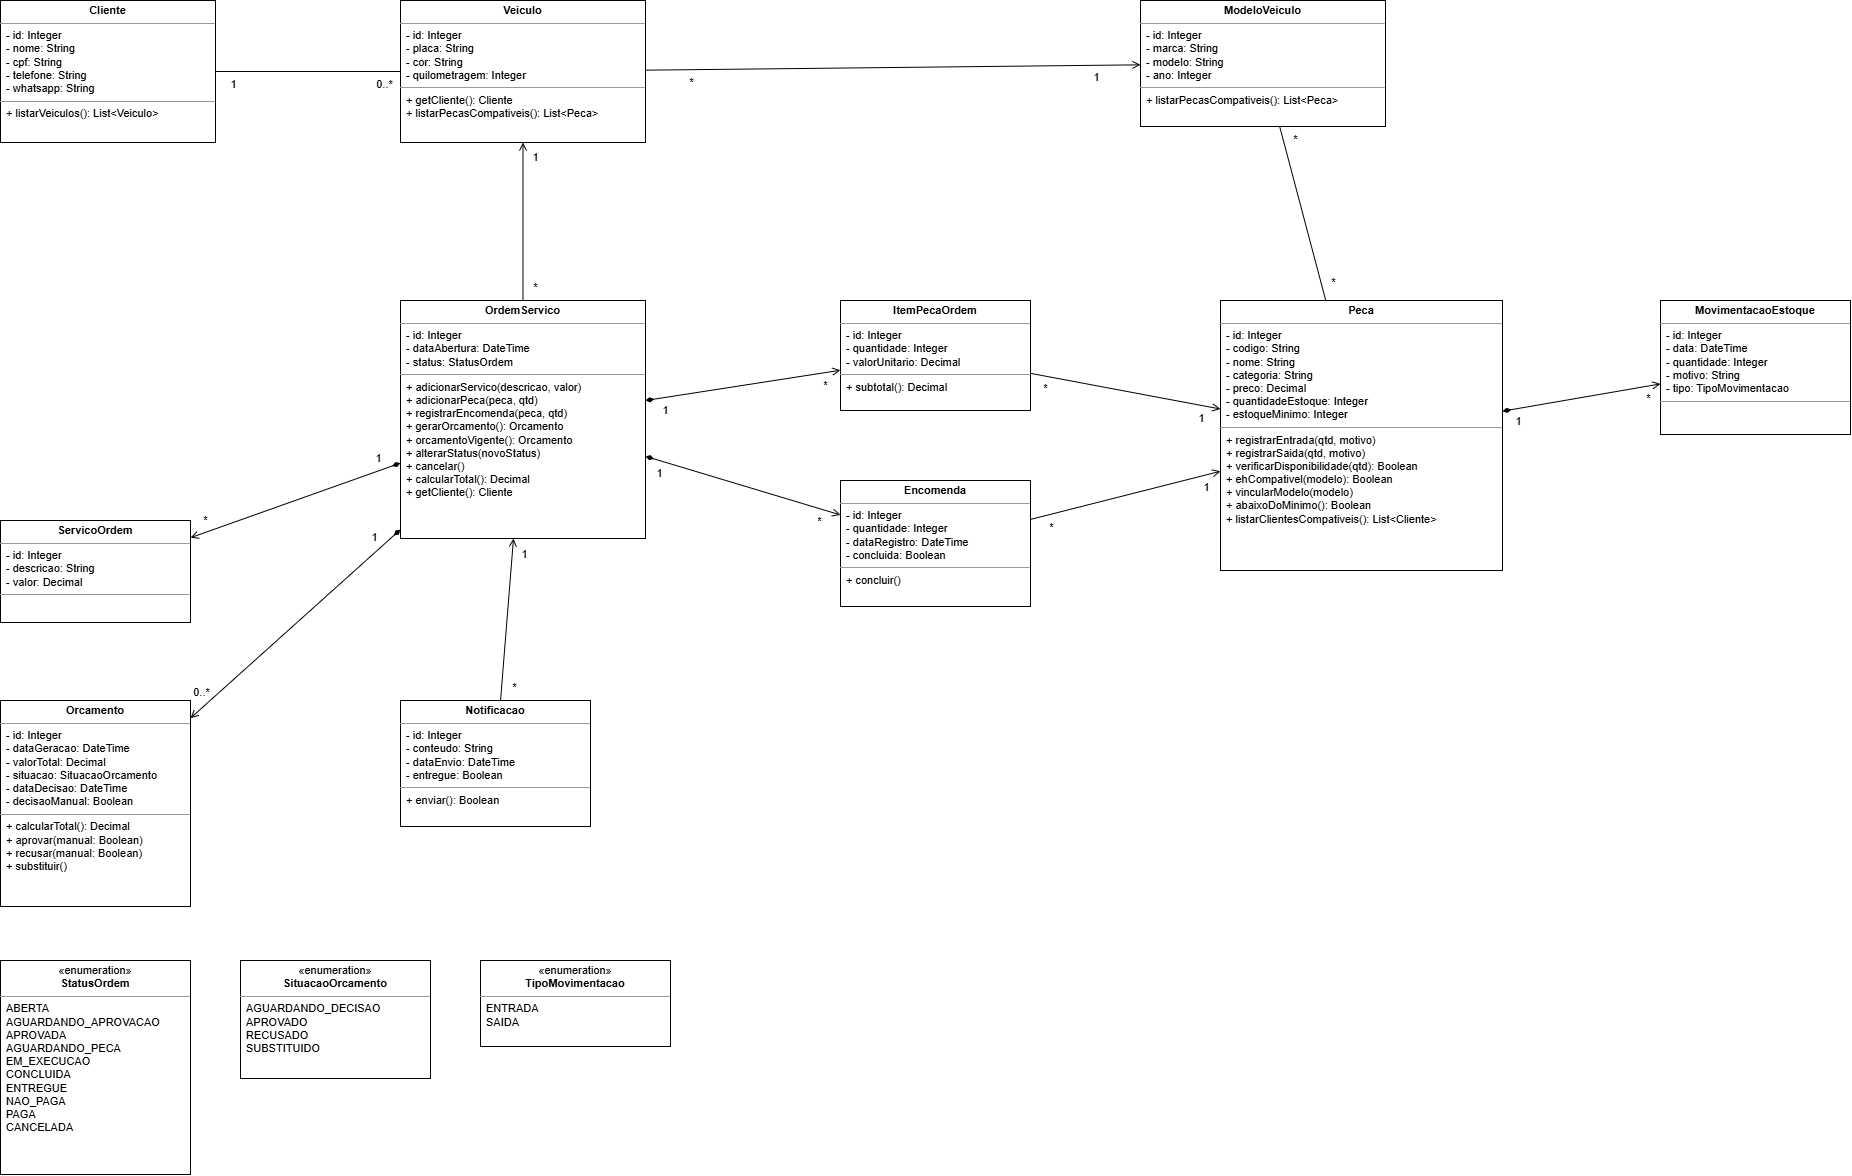

The diagram above was exported from draw.io. Its source (the exported page's mxGraphModel, read from the mxfile embedded in the PNG):
<mxGraphModel dx="1261" dy="570" grid="1" gridSize="10" guides="1" tooltips="1" connect="1" arrows="1" fold="1" page="1" pageScale="1" pageWidth="2000" pageHeight="1300" background="light-dark(#ffffff, #121212)" math="0" shadow="0">
  <root>
    <mxCell id="0" />
    <mxCell id="1" parent="0" />
    <mxCell id="Cliente" parent="1" style="verticalAlign=top;align=left;overflow=fill;fontSize=11;fontFamily=Helvetica;html=1;whiteSpace=wrap;" value="&lt;p style=&quot;margin:0px;margin-top:4px;text-align:center;&quot;&gt;&lt;b&gt;Cliente&lt;/b&gt;&lt;/p&gt;&lt;hr size=&quot;1&quot;/&gt;&lt;p style=&quot;margin:0px;margin-left:6px;&quot;&gt;- id: Integer&lt;br/&gt;- nome: String&lt;br/&gt;- cpf: String&lt;br/&gt;- telefone: String&lt;br/&gt;- whatsapp: String&lt;/p&gt;&lt;hr size=&quot;1&quot;/&gt;&lt;p style=&quot;margin:0px;margin-left:6px;&quot;&gt;+ listarVeiculos(): List&amp;lt;Veiculo&amp;gt;&lt;/p&gt;" vertex="1">
      <mxGeometry height="142" width="215" x="40" y="40" as="geometry" />
    </mxCell>
    <mxCell id="Veiculo" parent="1" style="verticalAlign=top;align=left;overflow=fill;fontSize=11;fontFamily=Helvetica;html=1;whiteSpace=wrap;" value="&lt;p style=&quot;margin:0px;margin-top:4px;text-align:center;&quot;&gt;&lt;b&gt;Veiculo&lt;/b&gt;&lt;/p&gt;&lt;hr size=&quot;1&quot;/&gt;&lt;p style=&quot;margin:0px;margin-left:6px;&quot;&gt;- id: Integer&lt;br/&gt;- placa: String&lt;br/&gt;- cor: String&lt;br/&gt;- quilometragem: Integer&lt;/p&gt;&lt;hr size=&quot;1&quot;/&gt;&lt;p style=&quot;margin:0px;margin-left:6px;&quot;&gt;+ getCliente(): Cliente&lt;br/&gt;+ listarPecasCompativeis(): List&amp;lt;Peca&amp;gt;&lt;/p&gt;" vertex="1">
      <mxGeometry height="142" width="245" x="440" y="40" as="geometry" />
    </mxCell>
    <mxCell id="ModeloVeiculo" parent="1" style="verticalAlign=top;align=left;overflow=fill;fontSize=11;fontFamily=Helvetica;html=1;whiteSpace=wrap;" value="&lt;p style=&quot;margin:0px;margin-top:4px;text-align:center;&quot;&gt;&lt;b&gt;ModeloVeiculo&lt;/b&gt;&lt;/p&gt;&lt;hr size=&quot;1&quot;/&gt;&lt;p style=&quot;margin:0px;margin-left:6px;&quot;&gt;- id: Integer&lt;br/&gt;- marca: String&lt;br/&gt;- modelo: String&lt;br/&gt;- ano: Integer&lt;/p&gt;&lt;hr size=&quot;1&quot;/&gt;&lt;p style=&quot;margin:0px;margin-left:6px;&quot;&gt;+ listarPecasCompativeis(): List&amp;lt;Peca&amp;gt;&lt;/p&gt;" vertex="1">
      <mxGeometry height="126" width="245" x="1180" y="40" as="geometry" />
    </mxCell>
    <mxCell id="OrdemServico" parent="1" style="verticalAlign=top;align=left;overflow=fill;fontSize=11;fontFamily=Helvetica;html=1;whiteSpace=wrap;" value="&lt;p style=&quot;margin:0px;margin-top:4px;text-align:center;&quot;&gt;&lt;b&gt;OrdemServico&lt;/b&gt;&lt;/p&gt;&lt;hr size=&quot;1&quot;/&gt;&lt;p style=&quot;margin:0px;margin-left:6px;&quot;&gt;- id: Integer&lt;br/&gt;- dataAbertura: DateTime&lt;br/&gt;- status: StatusOrdem&lt;/p&gt;&lt;hr size=&quot;1&quot;/&gt;&lt;p style=&quot;margin:0px;margin-left:6px;&quot;&gt;+ adicionarServico(descricao, valor)&lt;br/&gt;+ adicionarPeca(peca, qtd)&lt;br/&gt;+ registrarEncomenda(peca, qtd)&lt;br/&gt;+ gerarOrcamento(): Orcamento&lt;br/&gt;+ orcamentoVigente(): Orcamento&lt;br/&gt;+ alterarStatus(novoStatus)&lt;br/&gt;+ cancelar()&lt;br/&gt;+ calcularTotal(): Decimal&lt;br/&gt;+ getCliente(): Cliente&lt;/p&gt;" vertex="1">
      <mxGeometry height="238" width="245" x="440" y="340" as="geometry" />
    </mxCell>
    <mxCell id="ServicoOrdem" parent="1" style="verticalAlign=top;align=left;overflow=fill;fontSize=11;fontFamily=Helvetica;html=1;whiteSpace=wrap;" value="&lt;p style=&quot;margin:0px;margin-top:4px;text-align:center;&quot;&gt;&lt;b&gt;ServicoOrdem&lt;/b&gt;&lt;/p&gt;&lt;hr size=&quot;1&quot;/&gt;&lt;p style=&quot;margin:0px;margin-left:6px;&quot;&gt;- id: Integer&lt;br/&gt;- descricao: String&lt;br/&gt;- valor: Decimal&lt;/p&gt;&lt;hr size=&quot;1&quot;/&gt;&lt;p style=&quot;margin:0px;margin-left:6px;&quot;&gt;&lt;br/&gt;&lt;/p&gt;" vertex="1">
      <mxGeometry height="102" width="190" x="40" y="560" as="geometry" />
    </mxCell>
    <mxCell id="Orcamento" parent="1" style="verticalAlign=top;align=left;overflow=fill;fontSize=11;fontFamily=Helvetica;html=1;whiteSpace=wrap;" value="&lt;p style=&quot;margin:0px;margin-top:4px;text-align:center;&quot;&gt;&lt;b&gt;Orcamento&lt;/b&gt;&lt;/p&gt;&lt;hr size=&quot;1&quot;/&gt;&lt;p style=&quot;margin:0px;margin-left:6px;&quot;&gt;- id: Integer&lt;br/&gt;- dataGeracao: DateTime&lt;br/&gt;- valorTotal: Decimal&lt;br/&gt;- situacao: SituacaoOrcamento&lt;br/&gt;- dataDecisao: DateTime&lt;br/&gt;- decisaoManual: Boolean&lt;/p&gt;&lt;hr size=&quot;1&quot;/&gt;&lt;p style=&quot;margin:0px;margin-left:6px;&quot;&gt;+ calcularTotal(): Decimal&lt;br/&gt;+ aprovar(manual: Boolean)&lt;br/&gt;+ recusar(manual: Boolean)&lt;br/&gt;+ substituir()&lt;/p&gt;" vertex="1">
      <mxGeometry height="206" width="190" x="40" y="740" as="geometry" />
    </mxCell>
    <mxCell id="Notificacao" parent="1" style="verticalAlign=top;align=left;overflow=fill;fontSize=11;fontFamily=Helvetica;html=1;whiteSpace=wrap;" value="&lt;p style=&quot;margin:0px;margin-top:4px;text-align:center;&quot;&gt;&lt;b&gt;Notificacao&lt;/b&gt;&lt;/p&gt;&lt;hr size=&quot;1&quot;/&gt;&lt;p style=&quot;margin:0px;margin-left:6px;&quot;&gt;- id: Integer&lt;br/&gt;- conteudo: String&lt;br/&gt;- dataEnvio: DateTime&lt;br/&gt;- entregue: Boolean&lt;/p&gt;&lt;hr size=&quot;1&quot;/&gt;&lt;p style=&quot;margin:0px;margin-left:6px;&quot;&gt;+ enviar(): Boolean&lt;/p&gt;" vertex="1">
      <mxGeometry height="126" width="190" x="440" y="740" as="geometry" />
    </mxCell>
    <mxCell id="ItemPecaOrdem" parent="1" style="verticalAlign=top;align=left;overflow=fill;fontSize=11;fontFamily=Helvetica;html=1;whiteSpace=wrap;" value="&lt;p style=&quot;margin:0px;margin-top:4px;text-align:center;&quot;&gt;&lt;b&gt;ItemPecaOrdem&lt;/b&gt;&lt;/p&gt;&lt;hr size=&quot;1&quot;/&gt;&lt;p style=&quot;margin:0px;margin-left:6px;&quot;&gt;- id: Integer&lt;br/&gt;- quantidade: Integer&lt;br/&gt;- valorUnitario: Decimal&lt;/p&gt;&lt;hr size=&quot;1&quot;/&gt;&lt;p style=&quot;margin:0px;margin-left:6px;&quot;&gt;+ subtotal(): Decimal&lt;/p&gt;" vertex="1">
      <mxGeometry height="110" width="190" x="880" y="340" as="geometry" />
    </mxCell>
    <mxCell id="Encomenda" parent="1" style="verticalAlign=top;align=left;overflow=fill;fontSize=11;fontFamily=Helvetica;html=1;whiteSpace=wrap;" value="&lt;p style=&quot;margin:0px;margin-top:4px;text-align:center;&quot;&gt;&lt;b&gt;Encomenda&lt;/b&gt;&lt;/p&gt;&lt;hr size=&quot;1&quot;/&gt;&lt;p style=&quot;margin:0px;margin-left:6px;&quot;&gt;- id: Integer&lt;br/&gt;- quantidade: Integer&lt;br/&gt;- dataRegistro: DateTime&lt;br/&gt;- concluida: Boolean&lt;/p&gt;&lt;hr size=&quot;1&quot;/&gt;&lt;p style=&quot;margin:0px;margin-left:6px;&quot;&gt;+ concluir()&lt;/p&gt;" vertex="1">
      <mxGeometry height="126" width="190" x="880" y="520" as="geometry" />
    </mxCell>
    <mxCell id="Peca" parent="1" style="verticalAlign=top;align=left;overflow=fill;fontSize=11;fontFamily=Helvetica;html=1;whiteSpace=wrap;" value="&lt;p style=&quot;margin:0px;margin-top:4px;text-align:center;&quot;&gt;&lt;b&gt;Peca&lt;/b&gt;&lt;/p&gt;&lt;hr size=&quot;1&quot;/&gt;&lt;p style=&quot;margin:0px;margin-left:6px;&quot;&gt;- id: Integer&lt;br/&gt;- codigo: String&lt;br/&gt;- nome: String&lt;br/&gt;- categoria: String&lt;br/&gt;- preco: Decimal&lt;br/&gt;- quantidadeEstoque: Integer&lt;br/&gt;- estoqueMinimo: Integer&lt;/p&gt;&lt;hr size=&quot;1&quot;/&gt;&lt;p style=&quot;margin:0px;margin-left:6px;&quot;&gt;+ registrarEntrada(qtd, motivo)&lt;br/&gt;+ registrarSaida(qtd, motivo)&lt;br/&gt;+ verificarDisponibilidade(qtd): Boolean&lt;br/&gt;+ ehCompativel(modelo): Boolean&lt;br/&gt;+ vincularModelo(modelo)&lt;br/&gt;+ abaixoDoMinimo(): Boolean&lt;br/&gt;+ listarClientesCompativeis(): List&amp;lt;Cliente&amp;gt;&lt;/p&gt;" vertex="1">
      <mxGeometry height="270" width="282" x="1260" y="340" as="geometry" />
    </mxCell>
    <mxCell id="MovimentacaoEstoque" parent="1" style="verticalAlign=top;align=left;overflow=fill;fontSize=11;fontFamily=Helvetica;html=1;whiteSpace=wrap;" value="&lt;p style=&quot;margin:0px;margin-top:4px;text-align:center;&quot;&gt;&lt;b&gt;MovimentacaoEstoque&lt;/b&gt;&lt;/p&gt;&lt;hr size=&quot;1&quot;/&gt;&lt;p style=&quot;margin:0px;margin-left:6px;&quot;&gt;- id: Integer&lt;br/&gt;- data: DateTime&lt;br/&gt;- quantidade: Integer&lt;br/&gt;- motivo: String&lt;br/&gt;- tipo: TipoMovimentacao&lt;/p&gt;&lt;hr size=&quot;1&quot;/&gt;&lt;p style=&quot;margin:0px;margin-left:6px;&quot;&gt;&lt;br/&gt;&lt;/p&gt;" vertex="1">
      <mxGeometry height="134" width="190" x="1700" y="340" as="geometry" />
    </mxCell>
    <mxCell id="StatusOrdem" parent="1" style="verticalAlign=top;align=left;overflow=fill;fontSize=11;fontFamily=Helvetica;html=1;whiteSpace=wrap;" value="&lt;p style=&quot;margin:0px;margin-top:4px;text-align:center;&quot;&gt;«enumeration»&lt;br/&gt;&lt;b&gt;StatusOrdem&lt;/b&gt;&lt;/p&gt;&lt;hr size=&quot;1&quot;/&gt;&lt;p style=&quot;margin:0px;margin-left:6px;&quot;&gt;ABERTA&lt;br/&gt;AGUARDANDO_APROVACAO&lt;br/&gt;APROVADA&lt;br/&gt;AGUARDANDO_PECA&lt;br/&gt;EM_EXECUCAO&lt;br/&gt;CONCLUIDA&lt;br/&gt;ENTREGUE&lt;br/&gt;NAO_PAGA&lt;br/&gt;PAGA&lt;br/&gt;CANCELADA&lt;/p&gt;" vertex="1">
      <mxGeometry height="214" width="190" x="40" y="1000" as="geometry" />
    </mxCell>
    <mxCell id="SituacaoOrcamento" parent="1" style="verticalAlign=top;align=left;overflow=fill;fontSize=11;fontFamily=Helvetica;html=1;whiteSpace=wrap;" value="&lt;p style=&quot;margin:0px;margin-top:4px;text-align:center;&quot;&gt;«enumeration»&lt;br/&gt;&lt;b&gt;SituacaoOrcamento&lt;/b&gt;&lt;/p&gt;&lt;hr size=&quot;1&quot;/&gt;&lt;p style=&quot;margin:0px;margin-left:6px;&quot;&gt;AGUARDANDO_DECISAO&lt;br/&gt;APROVADO&lt;br/&gt;RECUSADO&lt;br/&gt;SUBSTITUIDO&lt;/p&gt;" vertex="1">
      <mxGeometry height="118" width="190" x="280" y="1000" as="geometry" />
    </mxCell>
    <mxCell id="TipoMovimentacao" parent="1" style="verticalAlign=top;align=left;overflow=fill;fontSize=11;fontFamily=Helvetica;html=1;whiteSpace=wrap;" value="&lt;p style=&quot;margin:0px;margin-top:4px;text-align:center;&quot;&gt;«enumeration»&lt;br/&gt;&lt;b&gt;TipoMovimentacao&lt;/b&gt;&lt;/p&gt;&lt;hr size=&quot;1&quot;/&gt;&lt;p style=&quot;margin:0px;margin-left:6px;&quot;&gt;ENTRADA&lt;br/&gt;SAIDA&lt;/p&gt;" vertex="1">
      <mxGeometry height="86" width="190" x="520" y="1000" as="geometry" />
    </mxCell>
    <mxCell id="r0" edge="1" parent="1" source="Cliente" style="endArrow=none;html=1;rounded=0;fontSize=11;labelBackgroundColor=#ffffff;" target="Veiculo" value="">
      <mxGeometry relative="1" as="geometry" />
    </mxCell>
    <mxCell id="r0_0" connectable="0" parent="r0" style="edgeLabel;html=1;align=center;verticalAlign=middle;resizable=0;points=[];fontSize=11;labelBackgroundColor=#ffffff;" value="1" vertex="1">
      <mxGeometry relative="1" x="-0.82" y="-12" as="geometry">
        <mxPoint as="offset" />
      </mxGeometry>
    </mxCell>
    <mxCell id="r0_1" connectable="0" parent="r0" style="edgeLabel;html=1;align=center;verticalAlign=middle;resizable=0;points=[];fontSize=11;labelBackgroundColor=#ffffff;" value="0..*" vertex="1">
      <mxGeometry relative="1" x="0.82" y="-12" as="geometry">
        <mxPoint as="offset" />
      </mxGeometry>
    </mxCell>
    <mxCell id="r1" edge="1" parent="1" source="Veiculo" style="endArrow=open;endFill=0;html=1;rounded=0;fontSize=11;labelBackgroundColor=#ffffff;" target="ModeloVeiculo" value="">
      <mxGeometry relative="1" as="geometry" />
    </mxCell>
    <mxCell id="r1_0" connectable="0" parent="r1" style="edgeLabel;html=1;align=center;verticalAlign=middle;resizable=0;points=[];fontSize=11;labelBackgroundColor=#ffffff;" value="*" vertex="1">
      <mxGeometry relative="1" x="-0.82" y="-12" as="geometry">
        <mxPoint as="offset" />
      </mxGeometry>
    </mxCell>
    <mxCell id="r1_1" connectable="0" parent="r1" style="edgeLabel;html=1;align=center;verticalAlign=middle;resizable=0;points=[];fontSize=11;labelBackgroundColor=#ffffff;" value="1" vertex="1">
      <mxGeometry relative="1" x="0.82" y="-12" as="geometry">
        <mxPoint as="offset" />
      </mxGeometry>
    </mxCell>
    <mxCell id="r2" edge="1" parent="1" source="Peca" style="endArrow=none;html=1;rounded=0;fontSize=11;labelBackgroundColor=#ffffff;" target="ModeloVeiculo" value="">
      <mxGeometry relative="1" as="geometry" />
    </mxCell>
    <mxCell id="r2_0" connectable="0" parent="r2" style="edgeLabel;html=1;align=center;verticalAlign=middle;resizable=0;points=[];fontSize=11;labelBackgroundColor=#ffffff;" value="*" vertex="1">
      <mxGeometry relative="1" x="-0.82" y="-12" as="geometry">
        <mxPoint as="offset" />
      </mxGeometry>
    </mxCell>
    <mxCell id="r2_1" connectable="0" parent="r2" style="edgeLabel;html=1;align=center;verticalAlign=middle;resizable=0;points=[];fontSize=11;labelBackgroundColor=#ffffff;" value="*" vertex="1">
      <mxGeometry relative="1" x="0.82" y="-12" as="geometry">
        <mxPoint as="offset" />
      </mxGeometry>
    </mxCell>
    <mxCell id="r3" edge="1" parent="1" source="Peca" style="startArrow=diamondThin;startFill=1;endArrow=open;endFill=0;html=1;rounded=0;fontSize=11;labelBackgroundColor=#ffffff;" target="MovimentacaoEstoque" value="">
      <mxGeometry relative="1" as="geometry" />
    </mxCell>
    <mxCell id="r3_0" connectable="0" parent="r3" style="edgeLabel;html=1;align=center;verticalAlign=middle;resizable=0;points=[];fontSize=11;labelBackgroundColor=#ffffff;" value="1" vertex="1">
      <mxGeometry relative="1" x="-0.82" y="-12" as="geometry">
        <mxPoint as="offset" />
      </mxGeometry>
    </mxCell>
    <mxCell id="r3_1" connectable="0" parent="r3" style="edgeLabel;html=1;align=center;verticalAlign=middle;resizable=0;points=[];fontSize=11;labelBackgroundColor=#ffffff;" value="*" vertex="1">
      <mxGeometry relative="1" x="0.82" y="-12" as="geometry">
        <mxPoint as="offset" />
      </mxGeometry>
    </mxCell>
    <mxCell id="r4" edge="1" parent="1" source="OrdemServico" style="endArrow=open;endFill=0;html=1;rounded=0;fontSize=11;labelBackgroundColor=#ffffff;" target="Veiculo" value="">
      <mxGeometry relative="1" as="geometry" />
    </mxCell>
    <mxCell id="r4_0" connectable="0" parent="r4" style="edgeLabel;html=1;align=center;verticalAlign=middle;resizable=0;points=[];fontSize=11;labelBackgroundColor=#ffffff;" value="*" vertex="1">
      <mxGeometry relative="1" x="-0.82" y="-12" as="geometry">
        <mxPoint as="offset" />
      </mxGeometry>
    </mxCell>
    <mxCell id="r4_1" connectable="0" parent="r4" style="edgeLabel;html=1;align=center;verticalAlign=middle;resizable=0;points=[];fontSize=11;labelBackgroundColor=#ffffff;" value="1" vertex="1">
      <mxGeometry relative="1" x="0.82" y="-12" as="geometry">
        <mxPoint as="offset" />
      </mxGeometry>
    </mxCell>
    <mxCell id="r6" edge="1" parent="1" source="OrdemServico" style="startArrow=diamondThin;startFill=1;endArrow=open;endFill=0;html=1;rounded=0;fontSize=11;labelBackgroundColor=#ffffff;" target="ServicoOrdem" value="">
      <mxGeometry relative="1" as="geometry" />
    </mxCell>
    <mxCell id="r6_0" connectable="0" parent="r6" style="edgeLabel;html=1;align=center;verticalAlign=middle;resizable=0;points=[];fontSize=11;labelBackgroundColor=#ffffff;" value="1" vertex="1">
      <mxGeometry relative="1" x="-0.82" y="-12" as="geometry">
        <mxPoint as="offset" />
      </mxGeometry>
    </mxCell>
    <mxCell id="r6_1" connectable="0" parent="r6" style="edgeLabel;html=1;align=center;verticalAlign=middle;resizable=0;points=[];fontSize=11;labelBackgroundColor=#ffffff;" value="*" vertex="1">
      <mxGeometry relative="1" x="0.82" y="-12" as="geometry">
        <mxPoint as="offset" />
      </mxGeometry>
    </mxCell>
    <mxCell id="r7" edge="1" parent="1" source="OrdemServico" style="startArrow=diamondThin;startFill=1;endArrow=open;endFill=0;html=1;rounded=0;fontSize=11;labelBackgroundColor=#ffffff;" target="ItemPecaOrdem" value="">
      <mxGeometry relative="1" as="geometry" />
    </mxCell>
    <mxCell id="r7_0" connectable="0" parent="r7" style="edgeLabel;html=1;align=center;verticalAlign=middle;resizable=0;points=[];fontSize=11;labelBackgroundColor=#ffffff;" value="1" vertex="1">
      <mxGeometry relative="1" x="-0.82" y="-12" as="geometry">
        <mxPoint as="offset" />
      </mxGeometry>
    </mxCell>
    <mxCell id="r7_1" connectable="0" parent="r7" style="edgeLabel;html=1;align=center;verticalAlign=middle;resizable=0;points=[];fontSize=11;labelBackgroundColor=#ffffff;" value="*" vertex="1">
      <mxGeometry relative="1" x="0.82" y="-12" as="geometry">
        <mxPoint as="offset" />
      </mxGeometry>
    </mxCell>
    <mxCell id="r8" edge="1" parent="1" source="OrdemServico" style="startArrow=diamondThin;startFill=1;endArrow=open;endFill=0;html=1;rounded=0;fontSize=11;labelBackgroundColor=#ffffff;" target="Encomenda" value="">
      <mxGeometry relative="1" as="geometry" />
    </mxCell>
    <mxCell id="r8_0" connectable="0" parent="r8" style="edgeLabel;html=1;align=center;verticalAlign=middle;resizable=0;points=[];fontSize=11;labelBackgroundColor=#ffffff;" value="1" vertex="1">
      <mxGeometry relative="1" x="-0.82" y="-12" as="geometry">
        <mxPoint as="offset" />
      </mxGeometry>
    </mxCell>
    <mxCell id="r8_1" connectable="0" parent="r8" style="edgeLabel;html=1;align=center;verticalAlign=middle;resizable=0;points=[];fontSize=11;labelBackgroundColor=#ffffff;" value="*" vertex="1">
      <mxGeometry relative="1" x="0.82" y="-12" as="geometry">
        <mxPoint as="offset" />
      </mxGeometry>
    </mxCell>
    <mxCell id="r9" edge="1" parent="1" source="OrdemServico" style="startArrow=diamondThin;startFill=1;endArrow=open;endFill=0;html=1;rounded=0;fontSize=11;labelBackgroundColor=#ffffff;" target="Orcamento" value="">
      <mxGeometry relative="1" as="geometry" />
    </mxCell>
    <mxCell id="r9_0" connectable="0" parent="r9" style="edgeLabel;html=1;align=center;verticalAlign=middle;resizable=0;points=[];fontSize=11;labelBackgroundColor=#ffffff;" value="1" vertex="1">
      <mxGeometry relative="1" x="-0.82" y="-12" as="geometry">
        <mxPoint as="offset" />
      </mxGeometry>
    </mxCell>
    <mxCell id="r9_1" connectable="0" parent="r9" style="edgeLabel;html=1;align=center;verticalAlign=middle;resizable=0;points=[];fontSize=11;labelBackgroundColor=#ffffff;" value="0..*" vertex="1">
      <mxGeometry relative="1" x="0.82" y="-12" as="geometry">
        <mxPoint as="offset" />
      </mxGeometry>
    </mxCell>
    <mxCell id="r11" edge="1" parent="1" source="Notificacao" style="endArrow=open;endFill=0;html=1;rounded=0;fontSize=11;labelBackgroundColor=#ffffff;" target="OrdemServico" value="">
      <mxGeometry relative="1" as="geometry" />
    </mxCell>
    <mxCell id="r11_0" connectable="0" parent="r11" style="edgeLabel;html=1;align=center;verticalAlign=middle;resizable=0;points=[];fontSize=11;labelBackgroundColor=#ffffff;" value="*" vertex="1">
      <mxGeometry relative="1" x="-0.82" y="-12" as="geometry">
        <mxPoint as="offset" />
      </mxGeometry>
    </mxCell>
    <mxCell id="r11_1" connectable="0" parent="r11" style="edgeLabel;html=1;align=center;verticalAlign=middle;resizable=0;points=[];fontSize=11;labelBackgroundColor=#ffffff;" value="1" vertex="1">
      <mxGeometry relative="1" x="0.82" y="-12" as="geometry">
        <mxPoint as="offset" />
      </mxGeometry>
    </mxCell>
    <mxCell id="r12" edge="1" parent="1" source="ItemPecaOrdem" style="endArrow=open;endFill=0;html=1;rounded=0;fontSize=11;labelBackgroundColor=#ffffff;" target="Peca" value="">
      <mxGeometry relative="1" as="geometry" />
    </mxCell>
    <mxCell id="r12_0" connectable="0" parent="r12" style="edgeLabel;html=1;align=center;verticalAlign=middle;resizable=0;points=[];fontSize=11;labelBackgroundColor=#ffffff;" value="*" vertex="1">
      <mxGeometry relative="1" x="-0.82" y="-12" as="geometry">
        <mxPoint as="offset" />
      </mxGeometry>
    </mxCell>
    <mxCell id="r12_1" connectable="0" parent="r12" style="edgeLabel;html=1;align=center;verticalAlign=middle;resizable=0;points=[];fontSize=11;labelBackgroundColor=#ffffff;" value="1" vertex="1">
      <mxGeometry relative="1" x="0.82" y="-12" as="geometry">
        <mxPoint as="offset" />
      </mxGeometry>
    </mxCell>
    <mxCell id="r13" edge="1" parent="1" source="Encomenda" style="endArrow=open;endFill=0;html=1;rounded=0;fontSize=11;labelBackgroundColor=#ffffff;" target="Peca" value="">
      <mxGeometry relative="1" as="geometry" />
    </mxCell>
    <mxCell id="r13_0" connectable="0" parent="r13" style="edgeLabel;html=1;align=center;verticalAlign=middle;resizable=0;points=[];fontSize=11;labelBackgroundColor=#ffffff;" value="*" vertex="1">
      <mxGeometry relative="1" x="-0.82" y="-12" as="geometry">
        <mxPoint as="offset" />
      </mxGeometry>
    </mxCell>
    <mxCell id="r13_1" connectable="0" parent="r13" style="edgeLabel;html=1;align=center;verticalAlign=middle;resizable=0;points=[];fontSize=11;labelBackgroundColor=#ffffff;" value="1" vertex="1">
      <mxGeometry relative="1" x="0.82" y="-12" as="geometry">
        <mxPoint as="offset" />
      </mxGeometry>
    </mxCell>
  </root>
</mxGraphModel>